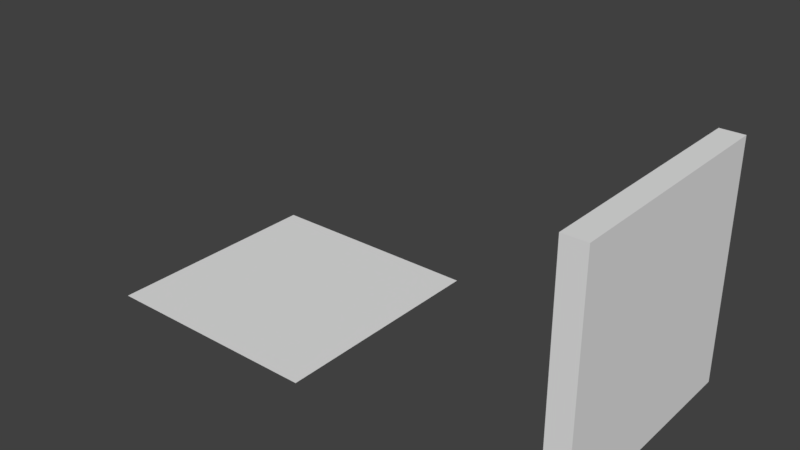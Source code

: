 # Source: GridMap_A.blend  (saved by Blender 2.79.0; exported with 4.5.12 LTS)
import bpy
from mathutils import Matrix  # noqa: F401  (used for matrix-valued properties, if any)

bpy.ops.wm.read_factory_settings(use_empty=True)
scene = bpy.context.scene
scene.name = 'Scene'

# ---- collections
col_collection_1 = bpy.data.collections.new('Collection 1'); scene.collection.children.link(col_collection_1)

# ---- materials (node trees are filled in below, after node groups)
mat_floor_stone_blue_a_m = bpy.data.materials.new('Floor_Stone_Blue_A_M')
mat_floor_stone_blue_a_m.alpha_threshold = 0.0
mat_floor_stone_blue_a_m.use_transparent_shadow = False
mat_floor_stone_blue_a_m.roughness = 0.5
mat_floor_stone_blue_a_m.line_color = (0.0, 0.0, 0.0, 1.0)

# ---- material node trees

# ---- world
world_world = bpy.data.worlds.new('World'); scene.world = world_world
world_world.color = (0.05088, 0.05088, 0.05088)
world_world.use_sun_shadow = False
world_world.sun_shadow_jitter_overblur = 0.0
world_world.cycles.sampling_method = 'MANUAL'

# ---- meshes
me_cube_001 = bpy.data.meshes.new('Cube.001')
me_cube_001.from_pydata([(1.0, 1.0, 0.0), (1.0, -1.0, 0.0), (0.8, 1.0, 0.0), (0.8, -1.0, 0.0), (0.8, -1.0, 2.0), (0.8, 1.0, 2.0), (1.0, -1.0, 2.0), (1.0, 1.0, 2.0)], [], [(0, 1, 3, 2), (2, 3, 4, 5), (1, 0, 7, 6), (3, 1, 6, 4), (0, 2, 5, 7), (7, 5, 4, 6)])
_uv = me_cube_001.uv_layers.new(name='UVMap')
_uv.uv.foreach_set('vector', [0.9999, 0.9999, 0.9999, 9.998e-05, 0.8999, 0.0001, 0.8999, 0.9999, 0.8999, 0.9999, 0.8999, 0.0001, 0.8999, 0.0001, 0.8999, 0.9999, 0.9999, 9.998e-05, 0.9999, 0.9999, 0.9999, 0.9999, 0.9999, 9.998e-05, 0.8999, 0.0001, 0.9999, 9.998e-05, 0.9999, 9.998e-05, 0.8999, 0.0001, 0.9999, 0.9999, 0.8999, 0.9999, 0.8999, 0.9999, 0.9999, 0.9999, 0.9999, 0.9999, 0.8999, 0.9999, 0.8999, 0.0001, 0.9999, 9.998e-05])
me_cube_001.materials.append(mat_floor_stone_blue_a_m)
me_cube_001.use_remesh_preserve_volume = False
me_cube_001.use_remesh_preserve_attributes = False
me_cube_001.use_mirror_vertex_groups = False
me_cube_001.update()
me_cube = bpy.data.meshes.new('Cube')
me_cube.from_pydata([(1.0, 1.0, 0.0), (1.0, -1.0, 0.0), (-1.0, -1.0, 0.0), (-1.0, 1.0, 0.0)], [], [(0, 3, 2, 1)])
_uv = me_cube.uv_layers.new(name='UVMap')
_uv.uv.foreach_set('vector', [0.9999, 0.9999, 0.0001002, 0.9999, 9.998e-05, 0.0001003, 0.9999, 9.998e-05])
me_cube.materials.append(mat_floor_stone_blue_a_m)
me_cube.use_remesh_preserve_volume = False
me_cube.use_remesh_preserve_attributes = False
me_cube.use_mirror_vertex_groups = False
me_cube.update()

# ---- objects
ob_wall_stone_blue = bpy.data.objects.new('Wall_Stone_Blue', me_cube_001)
ob_floor_stone_blue = bpy.data.objects.new('Floor_Stone_Blue', me_cube)

# ---- transforms, parenting, visibility, modifiers, constraints
ob_wall_stone_blue.location = (2.372, 0.0, 0.0)
ob_wall_stone_blue.lock_rotations_4d = False
ob_wall_stone_blue.empty_display_type = 'ARROWS'
ob_wall_stone_blue.lineart.crease_threshold = 0.0
ob_floor_stone_blue.location = (0.0, 0.0, 0.0)
ob_floor_stone_blue.lock_rotations_4d = False
ob_floor_stone_blue.empty_display_type = 'ARROWS'
ob_floor_stone_blue.lineart.crease_threshold = 0.0

# ---- collection membership
col_collection_1.objects.link(ob_wall_stone_blue)
col_collection_1.objects.link(ob_floor_stone_blue)

# ---- scene / render settings (as saved in the file)
scene.frame_start = 1; scene.frame_end = 250; scene.frame_set(1)
scene.render.engine = 'BLENDER_EEVEE_NEXT'
scene.render.resolution_percentage = 50
scene.render.dither_intensity = 0.0
scene.cycles.use_denoising = False
scene.cycles.samples = 128
scene.cycles.sampling_pattern = 'TABULATED_SOBOL'
scene.cycles.use_adaptive_sampling = False
scene.cycles.use_light_tree = False
scene.cycles.blur_glossy = 0.0
scene.cycles.sample_clamp_indirect = 0.0
scene.view_settings.view_transform = 'Standard'
bpy.context.view_layer.update()

# ---- added for rendering (the .blend has no active camera and no usable light): camera, sun
cam_auto = bpy.data.cameras.new('AutoCamera')
cam_auto.lens = 50.0
cam_auto.sensor_width = 36.0
cam_auto.clip_end = 1000.0
ob_auto_camera = bpy.data.objects.new('AutoCamera', cam_auto)
scene.collection.objects.link(ob_auto_camera)
ob_auto_camera.location = (6.00409, -5.78156, 4.85438)
ob_auto_camera.rotation_euler = (1.09748, -7.21219e-08, 0.694738)
scene.camera = ob_auto_camera
light_auto_sun = bpy.data.lights.new('AutoSun', 'SUN')
light_auto_sun.energy = 3.0
light_auto_sun.angle = 0.0523599
ob_auto_sun = bpy.data.objects.new('AutoSun', light_auto_sun)
scene.collection.objects.link(ob_auto_sun)
ob_auto_sun.rotation_euler = (0.872665, 0.174533, 0.523599)
bpy.context.view_layer.update()
